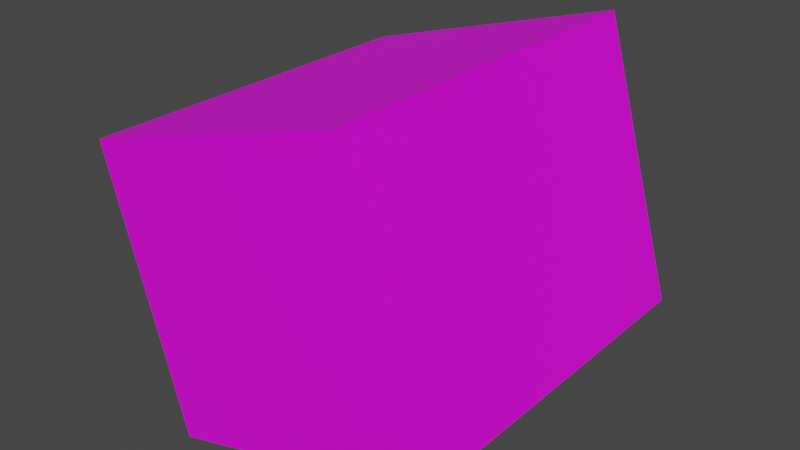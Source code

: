 # Source: cube.blend  (saved by Blender 3.3.6; exported with 4.5.12 LTS)
import bpy
from mathutils import Matrix  # noqa: F401  (used for matrix-valued properties, if any)

bpy.ops.wm.read_factory_settings(use_empty=True)
scene = bpy.context.scene
scene.name = 'Scene'

# ---- collections
col_collection = bpy.data.collections.new('Collection'); scene.collection.children.link(col_collection)

# ---- images (referenced by path relative to the original .blend; pixels are not part of the script)
import os
ASSET_DIR = os.environ.get("B2B_ASSET_DIR", "")  # directory of the original .blend (textures are referenced by path, not embedded)
HERE = os.path.dirname(os.path.abspath(__file__))  # packed textures are extracted next to this script under _unpacked/

def load_image(name, relpath, width, height, colorspace="sRGB"):
    """Load a texture the original file referenced (path relative to the .blend, or extracted next to this script)."""
    p = next((c for c in (os.path.join(HERE, relpath), os.path.join(ASSET_DIR, relpath)) if relpath and os.path.exists(c)), "")
    if p:
        img = bpy.data.images.load(p, check_existing=True)
        img.name = name
    else:  # same state as the original file: an image datablock whose file is absent (Cycles renders it pink)
        img = bpy.data.images.new(name, width, height)
        img.source = "FILE"
        img.filepath = "//" + (relpath or name)
    img.colorspace_settings.name = colorspace
    return img
img_test_cube_png = load_image('Test_cube.png', 'Test_cube.png', 1024, 1024, 'sRGB')

# ---- materials (node trees are filled in below, after node groups)
mat_material = bpy.data.materials.new('Material')
mat_material.alpha_threshold = 0.0
mat_material.use_transparent_shadow = False
mat_material.roughness = 0.5
mat_material.line_color = (0.0, 0.0, 0.0, 1.0)

# ---- material node trees
mat_material.use_nodes = True; mat_material.node_tree.nodes.clear()
_N = mat_material.node_tree.nodes; _L = mat_material.node_tree.links
n0 = _N.new('ShaderNodeOutputMaterial'); n0.name = 'Material Output'; n0.location = (300, 300)
n1 = _N.new('ShaderNodeBsdfPrincipled'); n1.name = 'Principled BSDF'; n1.location = (10, 300)
n1.distribution = 'GGX'
n1.subsurface_method = 'RANDOM_WALK_SKIN'
n1.inputs[3].default_value = 1.45
n1.inputs[27].default_value = (0.0, 0.0, 0.0, 1.0)
n1.inputs[28].default_value = 1.0
n2 = _N.new('ShaderNodeTexImage'); n2.name = 'Image Texture'; n2.location = (-309, 188)
n2.image = img_test_cube_png
_L.new(n1.outputs[0], n0.inputs[0])
_L.new(n2.outputs[0], n1.inputs[0])
n0.is_active_output = True

# ---- world
world_world = bpy.data.worlds.new('World'); scene.world = world_world
world_world.use_nodes = True; world_world.node_tree.nodes.clear()
_N = world_world.node_tree.nodes; _L = world_world.node_tree.links
n0 = _N.new('ShaderNodeOutputWorld'); n0.name = 'World Output'; n0.location = (300, 300)
n1 = _N.new('ShaderNodeBackground'); n1.name = 'Background'; n1.location = (10, 300)
n1.inputs[0].default_value = (0.05088, 0.05088, 0.05088, 1.0)
_L.new(n1.outputs[0], n0.inputs[0])
n0.is_active_output = True
world_world.color = (0.05088, 0.05088, 0.05088)
world_world.use_sun_shadow = False
world_world.sun_shadow_jitter_overblur = 0.0

# ---- meshes
me_cube = bpy.data.meshes.new('Cube')
me_cube.from_pydata([(1.0, 1.0, 1.0), (1.0, 1.0, -1.0), (1.0, -1.0, 1.0), (1.0, -1.0, -1.0), (-1.0, 1.0, 1.0), (-1.0, 1.0, -1.0), (-1.0, -1.0, 1.0), (-1.0, -1.0, -1.0)], [], [(0, 4, 6, 2), (3, 2, 6, 7), (7, 6, 4, 5), (5, 1, 3, 7), (1, 0, 2, 3), (5, 4, 0, 1)])
_uv = me_cube.uv_layers.new(name='UVMap')
_uv.uv.foreach_set('vector', [0.625, 0.5, 0.875, 0.5, 0.875, 0.75, 0.625, 0.75, 0.375, 0.75, 0.625, 0.75, 0.625, 1.0, 0.375, 1.0, 0.375, 0.0, 0.625, 0.0, 0.625, 0.25, 0.375, 0.25, 0.125, 0.5, 0.375, 0.5, 0.375, 0.75, 0.125, 0.75, 0.375, 0.5, 0.625, 0.5, 0.625, 0.75, 0.375, 0.75, 0.375, 0.25, 0.625, 0.25, 0.625, 0.5, 0.375, 0.5])
me_cube.materials.append(mat_material)
me_cube.use_mirror_vertex_groups = False
me_cube.update()
arm_armature = bpy.data.armatures.new('Armature')  # bones are not reproduced

# ---- objects
ob_cube = bpy.data.objects.new('Cube', me_cube)
ob_square_armature = bpy.data.objects.new('square_armature', arm_armature)

# ---- transforms, parenting, visibility, modifiers, constraints
ob_cube.parent = ob_square_armature
ob_cube.matrix_parent_inverse = Matrix(((1.0, -0.0, 0.0, -0.0), (-0.0, 1.0, -0.0, 0.0), (0.0, -0.0, 1.0, 1.132), (-0.0, 0.0, -0.0, 1.0)))
ob_cube.location = (0.0, 0.0, 0.0)
ob_cube.lock_rotations_4d = False
ob_cube.empty_display_type = 'ARROWS'
ob_cube.lineart.crease_threshold = 0.0
_vg = ob_cube.vertex_groups.new(name='Bone')
_vg.add([0, 1, 2, 3, 4, 5, 6, 7], 1.0, 'REPLACE')
_m = ob_cube.modifiers.new('Armature', 'ARMATURE')
_m.object = ob_square_armature
ob_square_armature.location = (0.0, 0.0, 3.378)
ob_square_armature.rotation_euler = (0.0, -0.2845, 0.0)
ob_square_armature.scale = (1.0, 1.3, 1.0)
ob_square_armature.show_in_front = True

# ---- collection membership
col_collection.objects.link(ob_cube)
col_collection.objects.link(ob_square_armature)

# ---- scene / render settings (as saved in the file)
scene.frame_start = 1; scene.frame_end = 60; scene.frame_set(1)
scene.render.engine = 'BLENDER_EEVEE_NEXT'
scene.cycles.sampling_pattern = 'TABULATED_SOBOL'
scene.cycles.use_light_tree = False
scene.view_settings.view_transform = 'Filmic'
bpy.context.view_layer.update()

# ---- added for rendering (the .blend has no active camera and no usable light): camera, sun
cam_auto = bpy.data.cameras.new('AutoCamera')
cam_auto.lens = 50.0
cam_auto.sensor_width = 36.0
cam_auto.clip_end = 1000.0
ob_auto_camera = bpy.data.objects.new('AutoCamera', cam_auto)
scene.collection.objects.link(ob_auto_camera)
ob_auto_camera.location = (3.72272, -4.84848, 7.69682)
ob_auto_camera.rotation_euler = (1.09748, -7.21219e-08, 0.694738)
scene.camera = ob_auto_camera
light_auto_sun = bpy.data.lights.new('AutoSun', 'SUN')
light_auto_sun.energy = 3.0
light_auto_sun.angle = 0.0523599
ob_auto_sun = bpy.data.objects.new('AutoSun', light_auto_sun)
scene.collection.objects.link(ob_auto_sun)
ob_auto_sun.rotation_euler = (0.872665, 0.174533, 0.523599)
bpy.context.view_layer.update()
